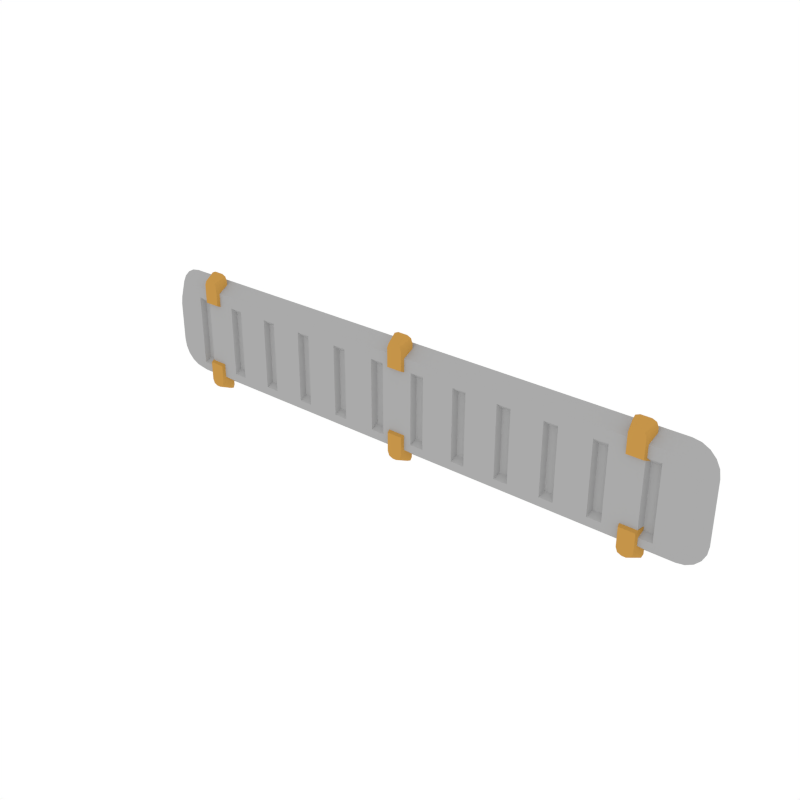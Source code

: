 # Source: Details_Vent_3.blend  (saved by Blender 2.79.0; exported with 4.5.12 LTS)
import bpy
from mathutils import Matrix  # noqa: F401  (used for matrix-valued properties, if any)

bpy.ops.wm.read_factory_settings(use_empty=True)
scene = bpy.context.scene
scene.name = 'Scene'

# ---- collections
col_collection_1 = bpy.data.collections.new('Collection 1'); scene.collection.children.link(col_collection_1)

# ---- materials (node trees are filled in below, after node groups)
mat_main = bpy.data.materials.new('Main')
mat_main.alpha_threshold = 0.0
mat_main.diffuse_color = (0.402, 0.402, 0.402, 1.0)
mat_main.roughness = 0.5
mat_accent = bpy.data.materials.new('Accent')
mat_accent.alpha_threshold = 0.0
mat_accent.diffuse_color = (0.5596, 0.2977, 0.06679, 1.0)
mat_accent.roughness = 0.5
mat_darkaccent = bpy.data.materials.new('DarkAccent')
mat_darkaccent.alpha_threshold = 0.0
mat_darkaccent.diffuse_color = (0.2266, 0.1234, 0.03015, 1.0)
mat_darkaccent.roughness = 0.5

# ---- node groups
ng_auto_smooth = bpy.data.node_groups.new('Auto Smooth', 'GeometryNodeTree')
_s = ng_auto_smooth.interface.new_socket(name='Geometry', in_out='OUTPUT', socket_type='NodeSocketGeometry')
_s = ng_auto_smooth.interface.new_socket(name='Geometry', in_out='INPUT', socket_type='NodeSocketGeometry')
_s = ng_auto_smooth.interface.new_socket(name='Angle', in_out='INPUT', socket_type='NodeSocketFloat')
_s.subtype = 'ANGLE'
_s.min_value = 0.0
_s.max_value = 3.142
ng_auto_smooth.is_modifier = True
_N = ng_auto_smooth.nodes; _L = ng_auto_smooth.links
n0 = _N.new('NodeGroupOutput'); n0.name = 'Group Output'; n0.location = (480, -100)
n1 = _N.new('NodeGroupInput'); n1.name = 'Group Input'; n1.location = (-420, -300)
n2 = _N.new('NodeGroupInput'); n2.name = 'Group Input.001'; n2.location = (-60, -100)
n3 = _N.new('GeometryNodeSetShadeSmooth'); n3.name = 'Set Shade Smooth'; n3.location = (120, -100)
n3.domain = 'EDGE'
n4 = _N.new('GeometryNodeSetShadeSmooth'); n4.name = 'Set Shade Smooth.001'; n4.location = (300, -100)
n5 = _N.new('GeometryNodeInputMeshEdgeAngle'); n5.name = 'Edge Angle'; n5.location = (-420, -220)
n6 = _N.new('GeometryNodeInputEdgeSmooth'); n6.name = 'Is Edge Smooth'; n6.location = (-60, -160)
n7 = _N.new('GeometryNodeInputShadeSmooth'); n7.name = 'Is Face Smooth'; n7.location = (-240, -340)
n8 = _N.new('FunctionNodeBooleanMath'); n8.name = 'Boolean Math'; n8.location = (-60, -220)
n9 = _N.new('FunctionNodeCompare'); n9.name = 'Compare'; n9.location = (-240, -180)
n9.operation = 'LESS_EQUAL'
_L.new(n5.outputs[0], n9.inputs[0])
_L.new(n4.outputs[0], n0.inputs[0])
_L.new(n1.outputs[1], n9.inputs[1])
_L.new(n9.outputs[0], n8.inputs[0])
_L.new(n7.outputs[0], n8.inputs[1])
_L.new(n2.outputs[0], n3.inputs[0])
_L.new(n6.outputs[0], n3.inputs[1])
_L.new(n3.outputs[0], n4.inputs[0])
_L.new(n8.outputs[0], n3.inputs[2])
n0.is_active_output = True

# ---- material node trees

# ---- world
world_world = bpy.data.worlds.new('World'); scene.world = world_world
world_world.color = (1.0, 1.0, 1.0)
world_world.use_sun_shadow = False
world_world.sun_shadow_jitter_overblur = 0.0
world_world.cycles.sampling_method = 'NONE'
world_world.cycles.sample_map_resolution = 256

# ---- meshes
me_cube_050 = bpy.data.meshes.new('Cube.050')
me_cube_050.from_pydata([(-0.4625, -0.005036, 0.08113), (-0.5072, -0.005036, 0.03555), (-0.4763, -0.005036, 0.0789), (-0.4888, -0.005036, 0.07243), (-0.4987, -0.005036, 0.06234), (-0.505, -0.005036, 0.04963), (0.5072, -0.005036, 0.03555), (0.4625, -0.005036, 0.08113), (0.505, -0.005036, 0.04963), (0.4987, -0.005036, 0.06234), (0.4888, -0.005036, 0.07243), (0.4763, -0.005036, 0.0789), (-0.5072, -0.005036, -0.03347), (-0.4625, -0.005036, -0.07906), (-0.505, -0.005036, -0.04756), (-0.4987, -0.005036, -0.06027), (-0.4888, -0.005036, -0.07035), (-0.4763, -0.005036, -0.07683), (0.4625, -0.005036, -0.07906), (0.5072, -0.005036, -0.03347), (0.4763, -0.005036, -0.07683), (0.4888, -0.005036, -0.07035), (0.4987, -0.005036, -0.06027), (0.505, -0.005036, -0.04756), (-0.4808, 0.01773, -0.09764), (-0.5261, 0.01773, -0.05143), (-0.4948, 0.01773, -0.09538), (-0.5074, 0.01773, -0.08882), (-0.5174, 0.01773, -0.07859), (-0.5239, 0.01773, -0.06571), (-0.5261, 0.01773, 0.05351), (-0.4808, 0.01773, 0.09972), (-0.5239, 0.01773, 0.06779), (-0.5174, 0.01773, 0.08067), (-0.5074, 0.01773, 0.09089), (-0.4948, 0.01773, 0.09745), (0.4808, 0.01773, 0.09972), (0.5261, 0.01773, 0.05351), (0.4948, 0.01773, 0.09745), (0.5074, 0.01773, 0.09089), (0.5174, 0.01773, 0.08067), (0.5239, 0.01773, 0.06779), (0.5261, 0.01773, -0.05143), (0.4808, 0.01773, -0.09764), (0.5239, 0.01773, -0.06571), (0.5174, 0.01773, -0.07859), (0.5074, 0.01773, -0.08882), (0.4948, 0.01773, -0.09538), (-0.4308, -0.01096, 0.05893), (-0.4363, 0.01008, 0.05002), (-0.4033, -0.01096, 0.05893), (-0.3978, 0.01008, 0.05002), (-0.4206, -0.01096, 0.1031), (-0.4308, -0.01096, 0.09239), (-0.4278, -0.01096, 0.09997), (-0.4363, 0.01008, 0.1013), (-0.4261, 0.01008, 0.112), (-0.4333, 0.01008, 0.1089), (-0.4033, -0.01096, 0.09239), (-0.4136, -0.01096, 0.1031), (-0.4063, -0.01096, 0.09997), (-0.408, 0.01008, 0.112), (-0.3978, 0.01008, 0.1013), (-0.4008, 0.01008, 0.1089), (0.4308, -0.01096, 0.05893), (0.4363, 0.01008, 0.05002), (0.4033, -0.01096, 0.05893), (0.3978, 0.01008, 0.05002), (0.4206, -0.01096, 0.1031), (0.4308, -0.01096, 0.09239), (0.4278, -0.01096, 0.09997), (0.4363, 0.01008, 0.1013), (0.4261, 0.01008, 0.112), (0.4333, 0.01008, 0.1089), (0.4033, -0.01096, 0.09239), (0.4136, -0.01096, 0.1031), (0.4063, -0.01096, 0.09997), (0.408, 0.01008, 0.112), (0.3978, 0.01008, 0.1013), (0.4008, 0.01008, 0.1089), (-0.4308, -0.01096, -0.05685), (-0.4363, 0.01008, -0.04795), (-0.4033, -0.01096, -0.05685), (-0.3978, 0.01008, -0.04795), (-0.4206, -0.01096, -0.101), (-0.4308, -0.01096, -0.09032), (-0.4278, -0.01096, -0.0979), (-0.4363, 0.01008, -0.09922), (-0.4261, 0.01008, -0.1099), (-0.4333, 0.01008, -0.1068), (-0.4033, -0.01096, -0.09032), (-0.4136, -0.01096, -0.101), (-0.4063, -0.01096, -0.0979), (-0.408, 0.01008, -0.1099), (-0.3978, 0.01008, -0.09922), (-0.4008, 0.01008, -0.1068), (0.4308, -0.01096, -0.05685), (0.4363, 0.01008, -0.04795), (0.4033, -0.01096, -0.05685), (0.3978, 0.01008, -0.04795), (0.4206, -0.01096, -0.101), (0.4308, -0.01096, -0.09032), (0.4278, -0.01096, -0.0979), (0.4363, 0.01008, -0.09922), (0.4261, 0.01008, -0.1099), (0.4333, 0.01008, -0.1068), (0.4033, -0.01096, -0.09032), (0.4136, -0.01096, -0.101), (0.4063, -0.01096, -0.0979), (0.408, 0.01008, -0.1099), (0.3978, 0.01008, -0.09922), (0.4008, 0.01008, -0.1068), (-0.01372, -0.01096, 0.06049), (-0.01925, 0.01008, 0.05159), (0.01372, -0.01096, 0.06049), (0.01925, 0.01008, 0.05159), (-0.003509, -0.01096, 0.1047), (-0.01372, -0.01096, 0.09395), (-0.01073, -0.01096, 0.1015), (-0.01925, 0.01008, 0.1029), (-0.009039, 0.01008, 0.1136), (-0.01626, 0.01008, 0.1104), (0.01372, -0.01096, 0.09395), (0.003509, -0.01096, 0.1047), (0.01073, -0.01096, 0.1015), (0.009039, 0.01008, 0.1136), (0.01925, 0.01008, 0.1029), (0.01626, 0.01008, 0.1104), (-0.01372, -0.01096, -0.05529), (-0.01925, 0.01008, -0.04639), (0.01372, -0.01096, -0.05529), (0.01925, 0.01008, -0.04639), (-0.003508, -0.01096, -0.09948), (-0.01372, -0.01096, -0.08875), (-0.01073, -0.01096, -0.09634), (-0.01925, 0.01008, -0.09766), (-0.009038, 0.01008, -0.1084), (-0.01626, 0.01008, -0.1052), (0.01372, -0.01096, -0.08875), (0.003509, -0.01096, -0.09948), (0.01073, -0.01096, -0.09634), (0.009039, 0.01008, -0.1084), (0.01925, 0.01008, -0.09766), (0.01626, 0.01008, -0.1052), (0.4223, -0.005036, 0.08113), (0.3821, -0.005036, 0.08113), (0.3419, -0.005036, 0.08113), (0.3016, -0.005036, 0.08113), (0.2614, -0.005036, 0.08113), (0.2212, -0.005036, 0.08113), (0.181, -0.005036, 0.08113), (0.1408, -0.005036, 0.08113), (0.1005, -0.005036, 0.08113), (0.06033, -0.005036, 0.08113), (0.02011, -0.005036, 0.08113), (-0.02011, -0.005036, 0.08113), (-0.06033, -0.005036, 0.08113), (-0.1005, -0.005036, 0.08113), (-0.1408, -0.005036, 0.08113), (-0.181, -0.005036, 0.08113), (-0.2212, -0.005036, 0.08113), (-0.2614, -0.005036, 0.08113), (-0.3016, -0.005036, 0.08113), (-0.3419, -0.005036, 0.08113), (-0.3821, -0.005036, 0.08113), (-0.4223, -0.005036, 0.08113), (-0.4223, -0.005036, -0.07906), (-0.3821, -0.005036, -0.07906), (-0.3419, -0.005036, -0.07906), (-0.3016, -0.005036, -0.07906), (-0.2614, -0.005036, -0.07906), (-0.2212, -0.005036, -0.07906), (-0.181, -0.005036, -0.07906), (-0.1408, -0.005036, -0.07906), (-0.1005, -0.005036, -0.07906), (-0.06033, -0.005036, -0.07906), (-0.02011, -0.005036, -0.07906), (0.02011, -0.005036, -0.07906), (0.06033, -0.005036, -0.07906), (0.1005, -0.005036, -0.07906), (0.1408, -0.005036, -0.07906), (0.181, -0.005036, -0.07906), (0.2212, -0.005036, -0.07906), (0.2614, -0.005036, -0.07906), (0.3016, -0.005036, -0.07906), (0.3419, -0.005036, -0.07906), (0.3821, -0.005036, -0.07906), (0.4223, -0.005036, -0.07906), (-0.4303, -0.005036, 0.06079), (-0.4545, -0.005036, 0.06079), (-0.4545, -0.005036, -0.06589), (-0.4303, -0.005036, -0.06589), (-0.3499, -0.005036, 0.06079), (-0.374, -0.005036, 0.06079), (-0.374, -0.005036, -0.06589), (-0.3499, -0.005036, -0.06589), (-0.2695, -0.005036, 0.06079), (-0.2936, -0.005036, 0.06079), (-0.2936, -0.005036, -0.06589), (-0.2695, -0.005036, -0.06589), (-0.189, -0.005036, 0.06079), (-0.2132, -0.005036, 0.06079), (-0.2132, -0.005036, -0.06589), (-0.189, -0.005036, -0.06589), (-0.1086, -0.005036, 0.06079), (-0.1327, -0.005036, 0.06079), (-0.1327, -0.005036, -0.06589), (-0.1086, -0.005036, -0.06589), (-0.02815, -0.005036, 0.06079), (-0.05228, -0.005036, 0.06079), (-0.05228, -0.005036, -0.06589), (-0.02815, -0.005036, -0.06589), (0.05229, -0.005036, 0.06079), (0.02815, -0.005036, 0.06079), (0.02815, -0.005036, -0.06589), (0.05229, -0.005036, -0.06589), (0.1327, -0.005036, 0.06079), (0.1086, -0.005036, 0.06079), (0.1086, -0.005036, -0.06589), (0.1327, -0.005036, -0.06589), (0.2132, -0.005036, 0.06079), (0.189, -0.005036, 0.06079), (0.189, -0.005036, -0.06589), (0.2132, -0.005036, -0.06589), (0.2936, -0.005036, 0.06079), (0.2695, -0.005036, 0.06079), (0.2695, -0.005036, -0.06589), (0.2936, -0.005036, -0.06589), (0.374, -0.005036, 0.06079), (0.3499, -0.005036, 0.06079), (0.3499, -0.005036, -0.06589), (0.374, -0.005036, -0.06589), (0.4303, -0.005036, -0.06589), (0.4545, -0.005036, -0.06589), (0.4545, -0.005036, 0.06079), (0.4303, -0.005036, 0.06079), (-0.4345, 0.00419, 0.05173), (-0.4503, 0.00419, 0.05173), (-0.4503, 0.00419, -0.05684), (-0.4345, 0.00419, -0.05684), (-0.354, 0.00419, 0.05173), (-0.3699, 0.00419, 0.05173), (-0.3699, 0.00419, -0.05684), (-0.354, 0.00419, -0.05684), (-0.2736, 0.00419, 0.05173), (-0.2895, 0.00419, 0.05173), (-0.2895, 0.00419, -0.05684), (-0.2736, 0.00419, -0.05684), (-0.1932, 0.00419, 0.05173), (-0.209, 0.00419, 0.05173), (-0.209, 0.00419, -0.05684), (-0.1932, 0.00419, -0.05684), (-0.1127, 0.00419, 0.05173), (-0.1286, 0.00419, 0.05173), (-0.1286, 0.00419, -0.05684), (-0.1127, 0.00419, -0.05684), (-0.03228, 0.00419, 0.05173), (-0.04816, 0.00419, 0.05173), (-0.04816, 0.00419, -0.05684), (-0.03228, 0.00419, -0.05684), (0.04816, 0.00419, 0.05173), (0.03228, 0.00419, 0.05173), (0.03228, 0.00419, -0.05684), (0.04816, 0.00419, -0.05684), (0.1286, 0.00419, 0.05173), (0.1127, 0.00419, 0.05173), (0.1127, 0.00419, -0.05684), (0.1286, 0.00419, -0.05684), (0.209, 0.00419, 0.05173), (0.1932, 0.00419, 0.05173), (0.1932, 0.00419, -0.05684), (0.209, 0.00419, -0.05684), (0.2895, 0.00419, 0.05173), (0.2736, 0.00419, 0.05173), (0.2736, 0.00419, -0.05684), (0.2895, 0.00419, -0.05684), (0.3699, 0.00419, 0.05173), (0.354, 0.00419, 0.05173), (0.354, 0.00419, -0.05684), (0.3699, 0.00419, -0.05684), (0.4345, 0.00419, -0.05684), (0.4503, 0.00419, -0.05684), (0.4503, 0.00419, 0.05173), (0.4345, 0.00419, 0.05173)], [], [(0, 165, 164, 163, 162, 161, 160, 159, 158, 157, 156, 155, 154, 153, 152, 151, 150, 149, 148, 147, 146, 145, 144, 7, 36, 31), (30, 32, 33, 34, 35, 31, 36, 38, 39, 40, 41, 37, 42, 44, 45, 46, 47, 43, 24, 26, 27, 28, 29, 25), (6, 19, 42, 37), (18, 187, 186, 185, 184, 183, 182, 181, 180, 179, 178, 177, 176, 175, 174, 173, 172, 171, 170, 169, 168, 167, 166, 13, 24, 43), (187, 18, 233, 232), (12, 25, 29, 14), (14, 29, 28, 15), (15, 28, 27, 16), (16, 27, 26, 17), (17, 26, 24, 13), (42, 19, 23, 44), (44, 23, 22, 45), (45, 22, 21, 46), (46, 21, 20, 47), (47, 20, 18, 43), (6, 37, 41, 8), (8, 41, 40, 9), (9, 40, 39, 10), (10, 39, 38, 11), (11, 38, 36, 7), (30, 1, 5, 32), (32, 5, 4, 33), (33, 4, 3, 34), (34, 3, 2, 35), (35, 2, 0, 31), (12, 1, 30, 25), (55, 57, 56, 61, 63, 62, 51, 49), (58, 60, 59, 52, 54, 53, 48, 50), (62, 58, 50, 51), (53, 55, 49, 48), (48, 49, 51, 50), (55, 53, 54, 57), (57, 54, 52, 56), (58, 62, 63, 60), (60, 63, 61, 59), (59, 61, 56, 52), (71, 65, 67, 78, 79, 77, 72, 73), (74, 66, 64, 69, 70, 68, 75, 76), (78, 67, 66, 74), (69, 64, 65, 71), (64, 66, 67, 65), (71, 73, 70, 69), (73, 72, 68, 70), (74, 76, 79, 78), (76, 75, 77, 79), (75, 68, 72, 77), (87, 81, 83, 94, 95, 93, 88, 89), (90, 82, 80, 85, 86, 84, 91, 92), (94, 83, 82, 90), (85, 80, 81, 87), (80, 82, 83, 81), (87, 89, 86, 85), (89, 88, 84, 86), (90, 92, 95, 94), (92, 91, 93, 95), (91, 84, 88, 93), (103, 105, 104, 109, 111, 110, 99, 97), (106, 108, 107, 100, 102, 101, 96, 98), (110, 106, 98, 99), (101, 103, 97, 96), (96, 97, 99, 98), (103, 101, 102, 105), (105, 102, 100, 104), (106, 110, 111, 108), (108, 111, 109, 107), (107, 109, 104, 100), (119, 121, 120, 125, 127, 126, 115, 113), (122, 124, 123, 116, 118, 117, 112, 114), (126, 122, 114, 115), (117, 119, 113, 112), (112, 113, 115, 114), (119, 117, 118, 121), (121, 118, 116, 120), (122, 126, 127, 124), (124, 127, 125, 123), (123, 125, 120, 116), (135, 129, 131, 142, 143, 141, 136, 137), (138, 130, 128, 133, 134, 132, 139, 140), (142, 131, 130, 138), (133, 128, 129, 135), (128, 130, 131, 129), (135, 137, 134, 133), (137, 136, 132, 134), (138, 140, 143, 142), (140, 139, 141, 143), (139, 132, 136, 141), (165, 0, 189, 188), (13, 0, 2, 3, 4, 5, 1, 12, 14, 15, 16, 17), (7, 18, 20, 21, 22, 23, 19, 6, 8, 9, 10, 11), (165, 166, 167, 164), (164, 167, 194, 193), (163, 168, 169, 162), (161, 162, 197, 196), (161, 170, 171, 160), (159, 160, 201, 200), (159, 172, 173, 158), (158, 173, 206, 205), (157, 174, 175, 156), (155, 156, 209, 208), (155, 176, 177, 154), (177, 178, 215, 214), (153, 178, 179, 152), (179, 180, 219, 218), (151, 180, 181, 150), (181, 182, 223, 222), (149, 182, 183, 148), (183, 184, 227, 226), (147, 184, 185, 146), (146, 185, 230, 229), (145, 186, 187, 144), (219, 216, 264, 267), (13, 166, 191, 190), (166, 165, 188, 191), (0, 13, 190, 189), (204, 205, 253, 252), (167, 168, 195, 194), (168, 163, 192, 195), (163, 164, 193, 192), (224, 225, 273, 272), (162, 169, 198, 197), (169, 170, 199, 198), (170, 161, 196, 199), (197, 198, 246, 245), (160, 171, 202, 201), (171, 172, 203, 202), (172, 159, 200, 203), (217, 218, 266, 265), (157, 158, 205, 204), (173, 174, 207, 206), (174, 157, 204, 207), (198, 199, 247, 246), (175, 176, 211, 210), (176, 155, 208, 211), (156, 175, 210, 209), (218, 219, 267, 266), (178, 153, 212, 215), (153, 154, 213, 212), (154, 177, 214, 213), (191, 188, 236, 239), (180, 151, 216, 219), (151, 152, 217, 216), (152, 179, 218, 217), (211, 208, 256, 259), (182, 149, 220, 223), (149, 150, 221, 220), (150, 181, 222, 221), (196, 197, 245, 244), (184, 147, 224, 227), (148, 183, 226, 225), (147, 148, 225, 224), (231, 228, 276, 279), (145, 146, 229, 228), (185, 186, 231, 230), (186, 145, 228, 231), (216, 217, 265, 264), (18, 7, 234, 233), (144, 187, 232, 235), (7, 144, 235, 234), (237, 238, 239, 236), (241, 242, 243, 240), (245, 246, 247, 244), (249, 250, 251, 248), (253, 254, 255, 252), (257, 258, 259, 256), (261, 262, 263, 260), (265, 266, 267, 264), (269, 270, 271, 268), (273, 274, 275, 272), (277, 278, 279, 276), (283, 280, 281, 282), (199, 196, 244, 247), (226, 227, 275, 274), (206, 207, 255, 254), (225, 226, 274, 273), (205, 206, 254, 253), (232, 233, 281, 280), (212, 213, 261, 260), (227, 224, 272, 275), (192, 193, 241, 240), (207, 204, 252, 255), (233, 234, 282, 281), (214, 215, 263, 262), (194, 195, 243, 242), (234, 235, 283, 282), (213, 214, 262, 261), (193, 194, 242, 241), (220, 221, 269, 268), (235, 232, 280, 283), (200, 201, 249, 248), (215, 212, 260, 263), (195, 192, 240, 243), (222, 223, 271, 270), (202, 203, 251, 250), (221, 222, 270, 269), (201, 202, 250, 249), (228, 229, 277, 276), (208, 209, 257, 256), (223, 220, 268, 271), (188, 189, 237, 236), (203, 200, 248, 251), (230, 231, 279, 278), (210, 211, 259, 258), (189, 190, 238, 237), (229, 230, 278, 277), (209, 210, 258, 257), (190, 191, 239, 238)])
me_cube_050.polygons.foreach_set('use_smooth', [True] * 206)
me_cube_050.polygons.foreach_set('material_index', [0, 0, 0, 0, 0, 0, 0, 0, 0, 0, 0, 0, 0, 0, 0, 0, 0, 0, 0, 0, 0, 0, 0, 0, 0, 0, 1, 1, 1, 1, 1, 1, 1, 1, 1, 1, 1, 1, 1, 1, 1, 1, 1, 1, 1, 1, 1, 1, 1, 1, 1, 1, 1, 1, 1, 1, 1, 1, 1, 1, 1, 1, 1, 1, 1, 1, 1, 1, 1, 1, 1, 1, 1, 1, 1, 1, 1, 1, 1, 1, 1, 1, 1, 1, 1, 1, 0, 0, 0, 0, 0, 0, 0, 0, 0, 0, 0, 0, 0, 0, 0, 0, 0, 0, 0, 0, 0, 0, 0, 0, 0, 0, 0, 0, 0, 0, 0, 0, 0, 0, 0, 0, 0, 0, 0, 0, 0, 0, 0, 0, 0, 0, 0, 0, 0, 0, 0, 0, 0, 0, 0, 0, 0, 0, 0, 0, 0, 0, 0, 0, 0, 0, 0, 0, 0, 0, 0, 0, 0, 0, 0, 0, 0, 0, 0, 0, 0, 0, 0, 0, 0, 0, 0, 0, 0, 0, 0, 0, 0, 0, 0, 0, 0, 0, 0, 0, 0, 0, 0, 0, 0, 0, 0, 0, 0, 0, 0, 0, 0, 0, 0, 0, 0, 0, 0, 0])
me_cube_050.materials.append(mat_main)
me_cube_050.materials.append(mat_accent)
me_cube_050.materials.append(mat_darkaccent)
me_cube_050.use_remesh_preserve_volume = False
me_cube_050.use_remesh_preserve_attributes = False
me_cube_050.use_mirror_vertex_groups = False
me_cube_050.update()

# ---- objects
ob_details_vent_3 = bpy.data.objects.new('Details_Vent_3', me_cube_050)

# ---- transforms, parenting, visibility, modifiers, constraints
ob_details_vent_3.location = (0.0, 0.0, 0.0)
ob_details_vent_3.lineart.crease_threshold = 0.0
_m = ob_details_vent_3.modifiers.new('Auto Smooth', 'NODES')
_m.node_group = ng_auto_smooth
_gi = [s.identifier for s in ng_auto_smooth.interface.items_tree if s.item_type == 'SOCKET' and s.in_out == 'INPUT']
_m[_gi[1]] = 0.5236  # Angle

# ---- collection membership
col_collection_1.objects.link(ob_details_vent_3)

# ---- scene / render settings (as saved in the file)
scene.frame_start = 1; scene.frame_end = 250; scene.frame_set(0)
scene.render.engine = 'CYCLES'
scene.render.resolution_x = 1000
scene.render.resolution_y = 1000
scene.render.dither_intensity = 0.0
scene.cycles.samples = 200
scene.cycles.sampling_pattern = 'TABULATED_SOBOL'
scene.cycles.light_sampling_threshold = 0.0
scene.cycles.use_adaptive_sampling = False
scene.cycles.use_light_tree = False
scene.cycles.caustics_reflective = False
scene.cycles.caustics_refractive = False
scene.cycles.blur_glossy = 0.0
scene.cycles.max_bounces = 2
scene.cycles.pixel_filter_type = 'GAUSSIAN'
scene.cycles.sample_clamp_indirect = 0.0
scene.view_settings.view_transform = 'Standard'
bpy.context.view_layer.update()

# ---- added for rendering (the .blend has no active camera): camera
cam_auto = bpy.data.cameras.new('AutoCamera')
cam_auto.lens = 50.0
cam_auto.sensor_width = 36.0
cam_auto.clip_end = 1000.0
ob_auto_camera = bpy.data.objects.new('AutoCamera', cam_auto)
scene.collection.objects.link(ob_auto_camera)
ob_auto_camera.location = (0.995548, -1.19128, 0.798256)
ob_auto_camera.rotation_euler = (1.09748, -7.21219e-08, 0.694738)
scene.camera = ob_auto_camera
bpy.context.view_layer.update()
